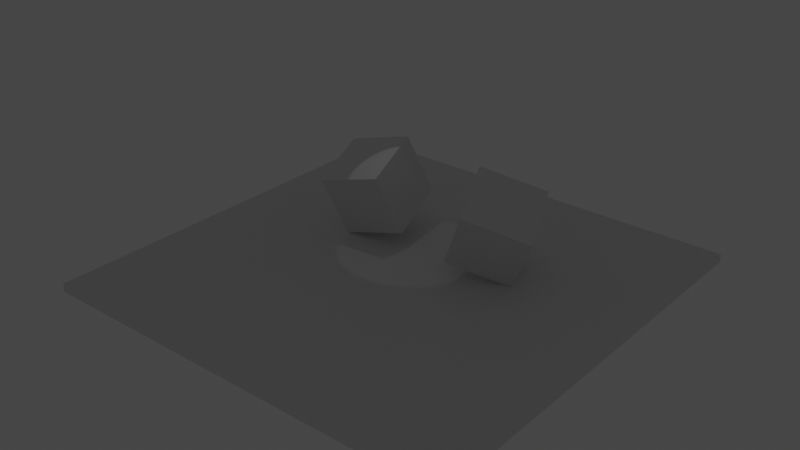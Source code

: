 # Source: 1.blend  (saved by Blender 3.5.10; exported with 4.5.12 LTS)
import bpy
from mathutils import Matrix  # noqa: F401  (used for matrix-valued properties, if any)

bpy.ops.wm.read_factory_settings(use_empty=True)
scene = bpy.context.scene
scene.name = 'Scene'

# ---- collections
col_collection = bpy.data.collections.new('Collection'); scene.collection.children.link(col_collection)

# ---- materials (node trees are filled in below, after node groups)
mat_material = bpy.data.materials.new('Material')
mat_material.alpha_threshold = 0.0
mat_material.use_transparent_shadow = False
mat_material.roughness = 0.5
mat_material.line_color = (0.0, 0.0, 0.0, 1.0)

# ---- material node trees
mat_material.use_nodes = True; mat_material.node_tree.nodes.clear()
_N = mat_material.node_tree.nodes; _L = mat_material.node_tree.links
n0 = _N.new('ShaderNodeOutputMaterial'); n0.name = 'Material Output'; n0.location = (300, 300)
n1 = _N.new('ShaderNodeBsdfPrincipled'); n1.name = 'Principled BSDF'; n1.location = (10, 300)
n1.distribution = 'GGX'
n1.subsurface_method = 'RANDOM_WALK_SKIN'
n1.inputs[3].default_value = 1.45
n1.inputs[27].default_value = (0.0, 0.0, 0.0, 1.0)
n1.inputs[28].default_value = 1.0
_L.new(n1.outputs[0], n0.inputs[0])
n0.is_active_output = True

# ---- world
world_world = bpy.data.worlds.new('World'); scene.world = world_world
world_world.use_nodes = True; world_world.node_tree.nodes.clear()
_N = world_world.node_tree.nodes; _L = world_world.node_tree.links
n0 = _N.new('ShaderNodeOutputWorld'); n0.name = 'World Output'; n0.location = (300, 300)
n1 = _N.new('ShaderNodeBackground'); n1.name = 'Background'; n1.location = (10, 300)
n1.inputs[0].default_value = (0.05088, 0.05088, 0.05088, 1.0)
_L.new(n1.outputs[0], n0.inputs[0])
n0.is_active_output = True
world_world.color = (0.05088, 0.05088, 0.05088)
world_world.use_sun_shadow = False
world_world.sun_shadow_jitter_overblur = 0.0

# ---- lights
light_spot = bpy.data.lights.new('Spot', 'SPOT')
light_spot.transmission_factor = 0.0
light_spot.shadow_maximum_resolution = 0.006
light_spot.use_absolute_resolution = True
light_spot.spot_blend = 0.2134

# ---- meshes
me_cube = bpy.data.meshes.new('Cube')
me_cube.from_pydata([(1.0, 1.0, 1.0), (1.0, 1.0, -1.0), (1.0, -1.0, 1.0), (1.0, -1.0, -1.0), (-1.0, 1.0, 1.0), (-1.0, 1.0, -1.0), (-1.0, -1.0, 1.0), (-1.0, -1.0, -1.0)], [], [(0, 4, 6, 2), (3, 2, 6, 7), (7, 6, 4, 5), (5, 1, 3, 7), (1, 0, 2, 3), (5, 4, 0, 1)])
_uv = me_cube.uv_layers.new(name='UVMap')
_uv.uv.foreach_set('vector', [0.625, 0.5, 0.875, 0.5, 0.875, 0.75, 0.625, 0.75, 0.375, 0.75, 0.625, 0.75, 0.625, 1.0, 0.375, 1.0, 0.375, 0.0, 0.625, 0.0, 0.625, 0.25, 0.375, 0.25, 0.125, 0.5, 0.375, 0.5, 0.375, 0.75, 0.125, 0.75, 0.375, 0.5, 0.625, 0.5, 0.625, 0.75, 0.375, 0.75, 0.375, 0.25, 0.625, 0.25, 0.625, 0.5, 0.375, 0.5])
me_cube.materials.append(mat_material)
me_cube.use_mirror_vertex_groups = False
me_cube.update()
me_cube_002 = bpy.data.meshes.new('Cube.002')
me_cube_002.from_pydata([(1.0, 1.0, 1.0), (1.0, 1.0, -1.0), (1.0, -1.0, 1.0), (1.0, -1.0, -1.0), (-1.0, 1.0, 1.0), (-1.0, 1.0, -1.0), (-1.0, -1.0, 1.0), (-1.0, -1.0, -1.0)], [], [(0, 4, 6, 2), (3, 2, 6, 7), (7, 6, 4, 5), (5, 1, 3, 7), (1, 0, 2, 3), (5, 4, 0, 1)])
_uv = me_cube_002.uv_layers.new(name='UVMap')
_uv.uv.foreach_set('vector', [0.625, 0.5, 0.875, 0.5, 0.875, 0.75, 0.625, 0.75, 0.375, 0.75, 0.625, 0.75, 0.625, 1.0, 0.375, 1.0, 0.375, 0.0, 0.625, 0.0, 0.625, 0.25, 0.375, 0.25, 0.125, 0.5, 0.375, 0.5, 0.375, 0.75, 0.125, 0.75, 0.375, 0.5, 0.625, 0.5, 0.625, 0.75, 0.375, 0.75, 0.375, 0.25, 0.625, 0.25, 0.625, 0.5, 0.375, 0.5])
me_cube_002.materials.append(mat_material)
me_cube_002.use_mirror_vertex_groups = False
me_cube_002.update()
me_cube_004 = bpy.data.meshes.new('Cube.004')
me_cube_004.from_pydata([(1.0, 1.0, 1.0), (1.0, 1.0, -1.0), (1.0, -1.0, 1.0), (1.0, -1.0, -1.0), (-1.0, 1.0, 1.0), (-1.0, 1.0, -1.0), (-1.0, -1.0, 1.0), (-1.0, -1.0, -1.0)], [], [(0, 4, 6, 2), (3, 2, 6, 7), (7, 6, 4, 5), (5, 1, 3, 7), (1, 0, 2, 3), (5, 4, 0, 1)])
_uv = me_cube_004.uv_layers.new(name='UVMap')
_uv.uv.foreach_set('vector', [0.625, 0.5, 0.875, 0.5, 0.875, 0.75, 0.625, 0.75, 0.375, 0.75, 0.625, 0.75, 0.625, 1.0, 0.375, 1.0, 0.375, 0.0, 0.625, 0.0, 0.625, 0.25, 0.375, 0.25, 0.125, 0.5, 0.375, 0.5, 0.375, 0.75, 0.125, 0.75, 0.375, 0.5, 0.625, 0.5, 0.625, 0.75, 0.375, 0.75, 0.375, 0.25, 0.625, 0.25, 0.625, 0.5, 0.375, 0.5])
me_cube_004.materials.append(mat_material)
me_cube_004.use_mirror_vertex_groups = False
me_cube_004.update()

# ---- objects
ob_cube = bpy.data.objects.new('Cube', me_cube)
ob_cube_002 = bpy.data.objects.new('Cube.002', me_cube_002)
ob_cube_001 = bpy.data.objects.new('Cube.001', me_cube_004)
ob_spot = bpy.data.objects.new('Spot', light_spot)

# ---- transforms, parenting, visibility, modifiers, constraints
ob_cube.location = (-1.944, 0.07087, 0.0)
ob_cube.rotation_euler = (0.3197, -0.2583, 0.1109)
ob_cube.lock_rotations_4d = False
ob_cube.empty_display_type = 'ARROWS'
ob_cube.lineart.crease_threshold = 0.0
ob_cube_002.location = (0.09771, -1.347, -1.622)
ob_cube_002.scale = (6.591, 6.591, 0.1302)
ob_cube_002.lock_rotations_4d = False
ob_cube_002.empty_display_type = 'ARROWS'
ob_cube_002.lineart.crease_threshold = 0.0
ob_cube_001.location = (2.331, 0.07087, 0.0)
ob_cube_001.rotation_euler = (0.3929, 0.2954, 0.4848)
ob_cube_001.lock_rotations_4d = False
ob_cube_001.empty_display_type = 'ARROWS'
ob_cube_001.lineart.crease_threshold = 0.0
ob_spot.location = (-1.497, -0.953, 3.86)
ob_spot.rotation_euler = (0.04787, -0.2062, 0.2938)

# ---- collection membership
col_collection.objects.link(ob_cube)
col_collection.objects.link(ob_cube_002)
col_collection.objects.link(ob_cube_001)
col_collection.objects.link(ob_spot)

# ---- scene / render settings (as saved in the file)
scene.frame_start = 1; scene.frame_end = 250; scene.frame_set(1)
scene.render.engine = 'BLENDER_EEVEE_NEXT'
scene.cycles.sampling_pattern = 'TABULATED_SOBOL'
scene.cycles.use_light_tree = False
scene.view_settings.view_transform = 'Filmic'
bpy.context.view_layer.update()

# ---- added for rendering (the .blend has no active camera): camera
cam_auto = bpy.data.cameras.new('AutoCamera')
cam_auto.lens = 50.0
cam_auto.sensor_width = 36.0
cam_auto.clip_end = 1000.0
ob_auto_camera = bpy.data.objects.new('AutoCamera', cam_auto)
scene.collection.objects.link(ob_auto_camera)
ob_auto_camera.location = (17.6119, -22.3645, 13.9057)
ob_auto_camera.rotation_euler = (1.09748, -7.21219e-08, 0.694738)
scene.camera = ob_auto_camera
bpy.context.view_layer.update()
